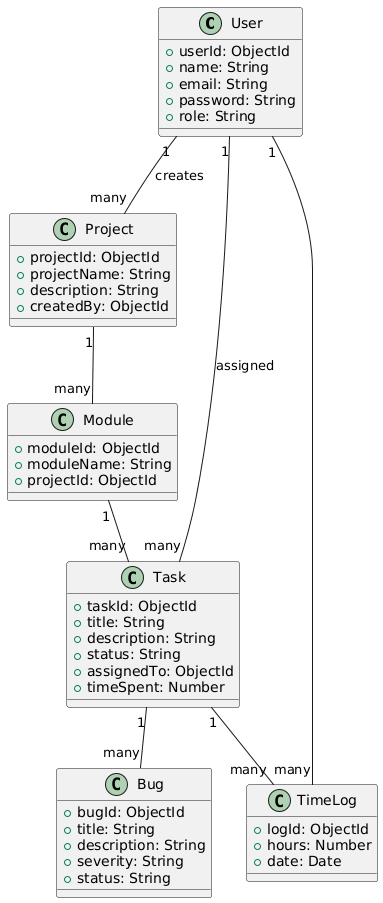

The diagram above was rendered by PlantUML. Its source (embedded in the PNG):
@startuml
class User {
  +userId: ObjectId
  +name: String
  +email: String
  +password: String
  +role: String
}

class Project {
  +projectId: ObjectId
  +projectName: String
  +description: String
  +createdBy: ObjectId
}

class Module {
  +moduleId: ObjectId
  +moduleName: String
  +projectId: ObjectId
}

class Task {
  +taskId: ObjectId
  +title: String
  +description: String
  +status: String
  +assignedTo: ObjectId
  +timeSpent: Number
}

class Bug {
  +bugId: ObjectId
  +title: String
  +description: String
  +severity: String
  +status: String
}

class TimeLog {
  +logId: ObjectId
  +hours: Number
  +date: Date
}

User "1" -- "many" Project : creates
Project "1" -- "many" Module
Module "1" -- "many" Task
Task "1" -- "many" Bug
User "1" -- "many" Task : assigned
Task "1" -- "many" TimeLog
User "1" -- "many" TimeLog
@enduml